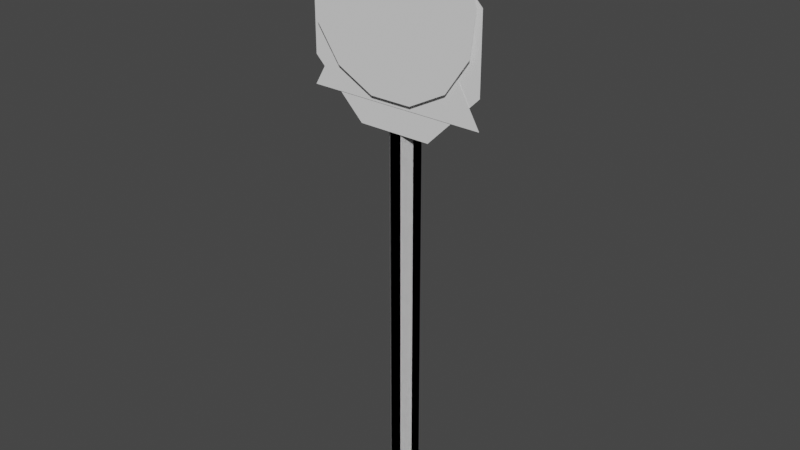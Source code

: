 # Source: Signs.blend  (saved by Blender 3.4.6; exported with 4.5.12 LTS)
import bpy
from mathutils import Matrix  # noqa: F401  (used for matrix-valued properties, if any)

bpy.ops.wm.read_factory_settings(use_empty=True)
scene = bpy.context.scene
scene.name = 'Scene'

# ---- collections
col_stop_sign = bpy.data.collections.new('Stop Sign'); scene.collection.children.link(col_stop_sign)
col_yeild_sign = bpy.data.collections.new('yeild Sign'); scene.collection.children.link(col_yeild_sign)
col_no_entry = bpy.data.collections.new('No Entry'); scene.collection.children.link(col_no_entry)

# ---- world
world_world = bpy.data.worlds.new('World'); scene.world = world_world
world_world.use_nodes = True; world_world.node_tree.nodes.clear()
_N = world_world.node_tree.nodes; _L = world_world.node_tree.links
n0 = _N.new('ShaderNodeOutputWorld'); n0.name = 'World Output'; n0.location = (300, 300)
n1 = _N.new('ShaderNodeBackground'); n1.name = 'Background'; n1.location = (10, 300)
n1.inputs[0].default_value = (0.05088, 0.05088, 0.05088, 1.0)
_L.new(n1.outputs[0], n0.inputs[0])
n0.is_active_output = True
world_world.color = (0.05088, 0.05088, 0.05088)
world_world.use_sun_shadow = False
world_world.sun_shadow_jitter_overblur = 0.0

# ---- meshes
me_cube_002 = bpy.data.meshes.new('Cube.002')
me_cube_002.from_pydata([(-0.2141, -0.5, 0.002154), (-0.5, -0.2141, 0.002154), (-0.2141, -0.5, 20.43), (-0.2141, -0.2141, 20.72), (-0.5, -0.2141, 20.43), (-0.5, 0.2141, 0.002154), (-0.2141, 0.2141, 20.72), (-0.5, 0.2141, 20.43), (0.5, -0.2141, 0.002154), (0.2141, -0.5, 0.002154), (0.2141, -0.2141, 20.72), (0.2141, -0.5, 20.43), (0.5, -0.2141, 20.43), (0.5, 0.2141, 0.002154), (0.2141, 0.2141, 20.72), (0.5, 0.2141, 20.43)], [], [(9, 11, 2, 0), (13, 15, 12, 8), (14, 6, 3, 10), (1, 4, 7, 5), (2, 3, 4), (10, 11, 12), (0, 2, 4, 1), (3, 6, 7, 4), (14, 10, 12, 15), (11, 9, 8, 12), (10, 3, 2, 11)])
_uv = me_cube_002.uv_layers.new(name='UVMap')
_uv.uv.foreach_set('vector', [0.3784, 0.8215, 0.6216, 0.8215, 0.6216, 0.9285, 0.3784, 0.9285, 0.3784, 0.5715, 0.6216, 0.5715, 0.6216, 0.6785, 0.3784, 0.6785, 0.6965, 0.5715, 0.8035, 0.5715, 0.8035, 0.6785, 0.6965, 0.6785, 0.3784, 0.07148, 0.6216, 0.07148, 0.6216, 0.1785, 0.3784, 0.1785, 0.6216, 0.0, 0.625, 0.07148, 0.6216, 0.07148, 0.625, 0.8215, 0.6216, 0.8215, 0.6216, 0.75, 0.3784, 0.0, 0.6216, 0.0, 0.6216, 0.07148, 0.3784, 0.07148, 0.625, 0.07148, 0.625, 0.1785, 0.6216, 0.1785, 0.6216, 0.07148, 0.6965, 0.5715, 0.6965, 0.6785, 0.6216, 0.6785, 0.6216, 0.5715, 0.6216, 0.8215, 0.3784, 0.8215, 0.3784, 0.6785, 0.6216, 0.6785, 0.625, 0.8215, 0.625, 0.9285, 0.6216, 0.9285, 0.6216, 0.8215])
me_cube_002.update()
me_cube_001 = bpy.data.meshes.new('Cube.001')
me_cube_001.from_pydata([(-0.2141, -0.5, 0.002154), (-0.5, -0.2141, 0.002154), (-0.2141, -0.5, 20.43), (-0.2141, -0.2141, 20.72), (-0.5, -0.2141, 20.43), (-0.5, 0.2141, 0.002154), (-0.2141, 0.2141, 20.72), (-0.5, 0.2141, 20.43), (0.5, -0.2141, 0.002154), (0.2141, -0.5, 0.002154), (0.2141, -0.2141, 20.72), (0.2141, -0.5, 20.43), (0.5, -0.2141, 20.43), (0.5, 0.2141, 0.002154), (0.2141, 0.2141, 20.72), (0.5, 0.2141, 20.43), (1.367, -0.5707, 20.94), (3.3, -0.5707, 19.01), (3.3, -0.5707, 16.28), (1.367, -0.5707, 14.34), (-1.367, -0.5707, 14.34), (-3.3, -0.5707, 16.28), (-3.3, -0.5707, 19.01), (-1.367, -0.5707, 20.94)], [], [(9, 11, 2, 0), (13, 15, 12, 8), (14, 6, 3, 10), (1, 4, 7, 5), (2, 3, 4), (10, 11, 12), (0, 2, 4, 1), (3, 6, 7, 4), (14, 10, 12, 15), (11, 9, 8, 12), (10, 3, 2, 11), (17, 16, 23, 22, 21, 20, 19, 18)])
_uv = me_cube_001.uv_layers.new(name='UVMap')
_uv.uv.foreach_set('vector', [0.9542, 0.01674, 0.9542, 0.2355, 0.9496, 0.2355, 0.9496, 0.01674, 0.9664, 0.01674, 0.9664, 0.2355, 0.9618, 0.2355, 0.9618, 0.01674, 0.9518, 0.2373, 0.9601, 0.2373, 0.9601, 0.2457, 0.9518, 0.2457, 0.9618, 0.01674, 0.9618, 0.2355, 0.9572, 0.2355, 0.9572, 0.01674, 0.9601, 0.2512, 0.9601, 0.2457, 0.9657, 0.2457, 0.9518, 0.2457, 0.9518, 0.2512, 0.9462, 0.2457, 0.9496, 0.01674, 0.9496, 0.2355, 0.9465, 0.2355, 0.9465, 0.01674, 0.9601, 0.2457, 0.9601, 0.2373, 0.9657, 0.2373, 0.9657, 0.2457, 0.9518, 0.2373, 0.9518, 0.2457, 0.9462, 0.2457, 0.9462, 0.2373, 0.9542, 0.2355, 0.9542, 0.01674, 0.9572, 0.01674, 0.9572, 0.2355, 0.9518, 0.2457, 0.9601, 0.2457, 0.9601, 0.2512, 0.9518, 0.2512, 0.2977, 0.02174, 0.6978, 0.02174, 0.9806, 0.3046, 0.9806, 0.7046, 0.6978, 0.9875, 0.2977, 0.9875, 0.01487, 0.7046, 0.01487, 0.3046])
me_cube_001.update()
me_cylinder_002 = bpy.data.meshes.new('Cylinder.002')
me_cylinder_002.from_pydata([(0.0, -0.2074, 7.354), (1.167, -0.2074, 5.334), (-1.167, -0.2074, 5.334), (-0.07493, -0.175, 0.000754), (-0.175, -0.07493, 0.000754), (-0.07493, -0.175, 7.151), (-0.07493, -0.07493, 7.251), (-0.175, -0.07493, 7.151), (-0.175, 0.07493, 0.000754), (-0.07493, 0.07493, 7.251), (-0.175, 0.07493, 7.151), (0.175, -0.07493, 0.000754), (0.07493, -0.175, 0.000754), (0.07493, -0.07493, 7.251), (0.07493, -0.175, 7.151), (0.175, -0.07493, 7.151), (0.175, 0.07493, 0.000754), (0.07493, 0.07493, 7.251), (0.175, 0.07493, 7.151)], [], [(1, 0, 2), (12, 14, 5, 3), (16, 18, 15, 11), (17, 9, 6, 13), (4, 7, 10, 8), (5, 6, 7), (13, 14, 15), (3, 5, 7, 4), (6, 9, 10, 7), (17, 13, 15, 18), (14, 12, 11, 15), (13, 6, 5, 14)])
_uv = me_cylinder_002.uv_layers.new(name='UVMap')
_uv.uv.foreach_set('vector', [0.03065, 0.0988, 0.9725, 0.0988, 0.5016, 0.9145, 0.926, 0.3351, 0.926, 0.9249, 0.9136, 0.9249, 0.9136, 0.3351, 0.95, 0.3351, 0.95, 0.9249, 0.9376, 0.9249, 0.9376, 0.3351, 0.2685, 0.6188, 0.3546, 0.7546, 0.2206, 0.8216, 0.1543, 0.7076, 0.9019, 0.3351, 0.9019, 0.9249, 0.8896, 0.9249, 0.8896, 0.3351, 0.1167, 0.9082, 0.2206, 0.8216, 0.2639, 0.9523, 0.1543, 0.7076, 0.02785, 0.7742, 0.04658, 0.6179, 0.9136, 0.3351, 0.9136, 0.9249, 0.9019, 0.9249, 0.9019, 0.3351, 0.2206, 0.8216, 0.3546, 0.7546, 0.4105, 0.8931, 0.2639, 0.9523, 0.2685, 0.6188, 0.1543, 0.7076, 0.04658, 0.6179, 0.164, 0.5026, 0.926, 0.9249, 0.926, 0.3351, 0.9376, 0.3351, 0.9376, 0.9249, 0.1543, 0.7076, 0.2206, 0.8216, 0.1167, 0.9082, 0.02785, 0.7742])
me_cylinder_002.update()
me_cube_004 = bpy.data.meshes.new('Cube.004')
me_cube_004.from_pydata([(-0.2141, -0.5, 0.002154), (-0.5, -0.2141, 0.002154), (-0.2141, -0.5, 20.43), (-0.2141, -0.2141, 20.72), (-0.5, -0.2141, 20.43), (-0.5, 0.2141, 0.002154), (-0.2141, 0.2141, 20.72), (-0.5, 0.2141, 20.43), (0.5, -0.2141, 0.002154), (0.2141, -0.5, 0.002154), (0.2141, -0.2141, 20.72), (0.2141, -0.5, 20.43), (0.5, -0.2141, 20.43), (0.5, 0.2141, 0.002154), (0.2141, 0.2141, 20.72), (0.5, 0.2141, 20.43), (-4.619e-09, -0.7553, 21.87), (-1.506, -0.7553, 21.49), (-2.667, -0.7553, 20.47), (-3.217, -0.7553, 19.02), (-3.03, -0.7553, 17.48), (-2.149, -0.7553, 16.2), (-0.7756, -0.7553, 15.48), (0.7756, -0.7553, 15.48), (2.149, -0.7553, 16.2), (3.03, -0.7553, 17.48), (3.217, -0.7553, 19.02), (2.667, -0.7553, 20.47), (1.506, -0.7553, 21.49), (2.969e-08, -0.7553, 19.73), (-0.5124, -0.7553, 19.6), (-0.9075, -0.7553, 19.25), (-1.095, -0.7553, 18.76), (-1.031, -0.7553, 18.23), (-0.7312, -0.7553, 17.8), (-0.2639, -0.7553, 17.55), (0.2639, -0.7553, 17.55), (0.7312, -0.7553, 17.8), (1.031, -0.7553, 18.23), (1.095, -0.7553, 18.76), (0.9075, -0.7553, 19.25), (0.5124, -0.7553, 19.6)], [], [(9, 11, 2, 0), (13, 15, 12, 8), (14, 6, 3, 10), (1, 4, 7, 5), (2, 3, 4), (10, 11, 12), (0, 2, 4, 1), (3, 6, 7, 4), (14, 10, 12, 15), (11, 9, 8, 12), (10, 3, 2, 11), (24, 23, 36, 37), (17, 16, 29, 30), (25, 24, 37, 38), (18, 17, 30, 31), (26, 25, 38, 39), (19, 18, 31, 32), (27, 26, 39, 40), (20, 19, 32, 33), (28, 27, 40, 41), (21, 20, 33, 34), (16, 28, 41, 29), (22, 21, 34, 35), (23, 22, 35, 36), (35, 34, 37, 36), (34, 33, 38, 37), (33, 32, 39, 38), (32, 31, 40, 39), (31, 30, 41, 40), (29, 41, 30)])
_uv = me_cube_004.uv_layers.new(name='UVMap')
_uv.uv.foreach_set('vector', [0.9486, 0.2751, 0.8716, 0.02186, 0.8769, 0.02025, 0.9539, 0.2735, 0.9383, 0.2783, 0.8613, 0.025, 0.8666, 0.02339, 0.9436, 0.2767, 0.1262, 0.8344, 0.1782, 0.8857, 0.1257, 0.9291, 0.08471, 0.8854, 0.9589, 0.272, 0.8819, 0.01872, 0.8872, 0.01711, 0.9642, 0.2704, 0.08857, 0.978, 0.1257, 0.9291, 0.1582, 0.9825, 0.08471, 0.8854, 0.03554, 0.9278, 0.02786, 0.8566, 0.9539, 0.2735, 0.8769, 0.02025, 0.8819, 0.01872, 0.9589, 0.272, 0.1257, 0.9291, 0.1782, 0.8857, 0.2171, 0.9413, 0.1582, 0.9825, 0.1262, 0.8344, 0.08471, 0.8854, 0.02786, 0.8566, 0.0681, 0.7936, 0.8716, 0.02186, 0.9486, 0.2751, 0.9436, 0.2767, 0.8666, 0.02339, 0.08471, 0.8854, 0.1257, 0.9291, 0.08857, 0.978, 0.03554, 0.9278, 0.1887, 0.1407, 0.3897, 0.03596, 0.4635, 0.3394, 0.3952, 0.3751, 0.7205, 0.9158, 0.5003, 0.9694, 0.5012, 0.657, 0.5761, 0.6388, 0.05946, 0.3268, 0.1887, 0.1407, 0.3952, 0.3751, 0.3512, 0.4384, 0.8905, 0.766, 0.7205, 0.9158, 0.5761, 0.6388, 0.634, 0.5878, 0.03151, 0.5517, 0.05946, 0.3268, 0.3512, 0.4384, 0.3417, 0.5149, 0.9715, 0.5544, 0.8905, 0.766, 0.634, 0.5878, 0.6615, 0.5158, 0.1113, 0.7638, 0.03151, 0.5517, 0.3417, 0.5149, 0.3688, 0.5871, 0.9448, 0.3293, 0.9715, 0.5544, 0.6615, 0.5158, 0.6524, 0.4393, 0.2804, 0.9145, 0.1113, 0.7638, 0.3688, 0.5871, 0.4264, 0.6384, 0.8166, 0.1425, 0.9448, 0.3293, 0.6524, 0.4393, 0.6088, 0.3757, 0.5003, 0.9694, 0.2804, 0.9145, 0.4264, 0.6384, 0.5012, 0.657, 0.6163, 0.0366, 0.8166, 0.1425, 0.6088, 0.3757, 0.5406, 0.3397, 0.3897, 0.03596, 0.6163, 0.0366, 0.5406, 0.3397, 0.4635, 0.3394, 0.5406, 0.3397, 0.6088, 0.3757, 0.3952, 0.3751, 0.4635, 0.3394, 0.6088, 0.3757, 0.6524, 0.4393, 0.3512, 0.4384, 0.3952, 0.3751, 0.6524, 0.4393, 0.6615, 0.5158, 0.3417, 0.5149, 0.3512, 0.4384, 0.6615, 0.5158, 0.634, 0.5878, 0.3688, 0.5871, 0.3417, 0.5149, 0.634, 0.5878, 0.5761, 0.6388, 0.4264, 0.6384, 0.3688, 0.5871, 0.5012, 0.657, 0.4264, 0.6384, 0.5761, 0.6388])
me_cube_004.update()

# ---- objects
ob_pole_ref = bpy.data.objects.new('Pole Ref', me_cube_002)
ob_sign = bpy.data.objects.new('Sign', me_cube_001)
ob_yield_sign = bpy.data.objects.new('yield Sign', me_cylinder_002)
ob_no_entry = bpy.data.objects.new('No Entry', me_cube_004)

# ---- transforms, parenting, visibility, modifiers, constraints
ob_pole_ref.location = (0.0, 0.0, 0.0)
ob_pole_ref.scale = (0.35, 0.35, 0.35)
ob_sign.location = (0.0, 0.0, 0.0)
ob_sign.scale = (0.35, 0.35, 0.35)
ob_yield_sign.location = (0.0, 0.0, 0.0)
ob_no_entry.location = (0.0, 0.0, 0.0)
ob_no_entry.scale = (0.35, 0.35, 0.35)

# ---- collection membership
scene.collection.objects.link(ob_pole_ref)
col_stop_sign.objects.link(ob_sign)
col_yeild_sign.objects.link(ob_yield_sign)
col_no_entry.objects.link(ob_no_entry)

# ---- scene / render settings (as saved in the file)
scene.frame_start = 1; scene.frame_end = 250; scene.frame_set(1)
scene.render.engine = 'BLENDER_EEVEE_NEXT'
scene.cycles.sampling_pattern = 'TABULATED_SOBOL'
scene.cycles.use_light_tree = False
scene.view_settings.view_transform = 'Filmic'
bpy.context.view_layer.update()

# ---- added for rendering (the .blend has no active camera and no usable light): camera, sun
cam_auto = bpy.data.cameras.new('AutoCamera')
cam_auto.lens = 50.0
cam_auto.sensor_width = 36.0
cam_auto.clip_end = 1000.0
ob_auto_camera = bpy.data.objects.new('AutoCamera', cam_auto)
scene.collection.objects.link(ob_auto_camera)
ob_auto_camera.location = (7.40849, -8.98491, 9.7537)
ob_auto_camera.rotation_euler = (1.09748, -7.21219e-08, 0.694738)
scene.camera = ob_auto_camera
light_auto_sun = bpy.data.lights.new('AutoSun', 'SUN')
light_auto_sun.energy = 3.0
light_auto_sun.angle = 0.0523599
ob_auto_sun = bpy.data.objects.new('AutoSun', light_auto_sun)
scene.collection.objects.link(ob_auto_sun)
ob_auto_sun.rotation_euler = (0.872665, 0.174533, 0.523599)
bpy.context.view_layer.update()
